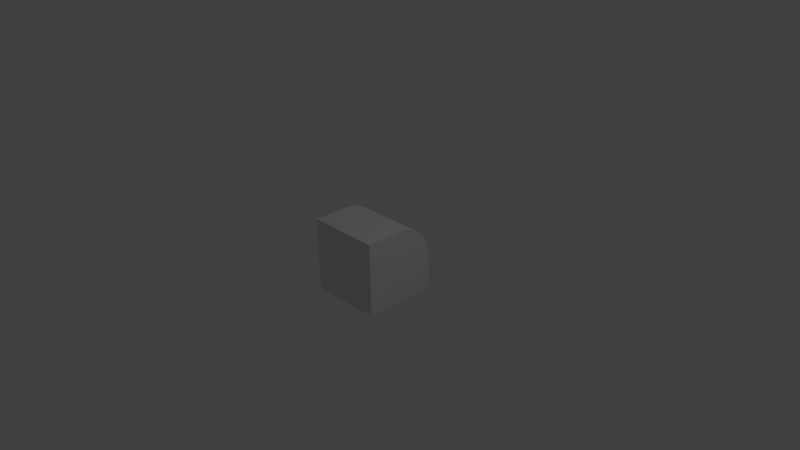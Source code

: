 # Source: slope_test_quarter_round_onetexture.blend  (saved by Blender 2.73.0; exported with 4.5.12 LTS)
import bpy
from mathutils import Matrix  # noqa: F401  (used for matrix-valued properties, if any)

bpy.ops.wm.read_factory_settings(use_empty=True)
scene = bpy.context.scene
scene.name = 'Scene'

# ---- collections
col_collection_1 = bpy.data.collections.new('Collection 1'); scene.collection.children.link(col_collection_1)

# ---- materials (node trees are filled in below, after node groups)
mat_material = bpy.data.materials.new('Material')
mat_material.alpha_threshold = 0.0
mat_material.use_transparent_shadow = False
mat_material.roughness = 0.5
mat_material.line_color = (0.0, 0.0, 0.0, 1.0)

# ---- material node trees

# ---- world
world_world = bpy.data.worlds.new('World'); scene.world = world_world
world_world.color = (0.05088, 0.05088, 0.05088)
world_world.use_sun_shadow = False
world_world.sun_shadow_jitter_overblur = 0.0
world_world.cycles.sampling_method = 'MANUAL'
world_world.cycles.sample_map_resolution = 256

# ---- cameras
cam_camera = bpy.data.cameras.new('Camera')
cam_camera.clip_end = 100.0
cam_camera.lens = 35.0
cam_camera.sensor_width = 32.0
cam_camera.sensor_height = 18.0
cam_camera.ortho_scale = 7.314
cam_camera.dof.focus_distance = 0.0
cam_camera.dof.aperture_fstop = 128.0

# ---- lights
light_lamp = bpy.data.lights.new('Lamp', 'POINT')
light_lamp.transmission_factor = 0.0
light_lamp.cutoff_distance = 30.0
light_lamp.energy = 100.0
light_lamp.shadow_buffer_clip_start = 1.001
light_lamp.shadow_soft_size = 0.1
light_lamp.shadow_maximum_resolution = 0.006
light_lamp.use_absolute_resolution = True
light_lamp.cycles.use_multiple_importance_sampling = False

# ---- meshes
me_cylinder = bpy.data.meshes.new('Cylinder')
me_cylinder.from_pydata([(0.9808, -0.1951, -1.0), (0.9808, -0.1951, 1.0), (0.9239, -0.3827, -1.0), (0.9239, -0.3827, 1.0), (0.8315, -0.5556, -1.0), (0.8315, -0.5556, 1.0), (0.7071, -0.7071, -1.0), (0.7071, -0.7071, 1.0), (0.5556, -0.8315, -1.0), (0.5556, -0.8315, 1.0), (0.3827, -0.9239, -1.0), (0.3827, -0.9239, 1.0), (0.1951, -0.9808, -1.0), (0.1951, -0.9808, 1.0), (-3.258e-07, -1.0, 1.0), (0.9808, -0.1951, 1.0), (-1.0, 1.0, -1.0), (-1.0, -1.0, -1.0), (-1.0, -1.0, 1.0), (1.0, 1.0, -1.0), (1.0, 1.0, 1.0), (7.55e-08, -1.0, -1.0), (1.0, -4.768e-07, -1.0), (1.0, 2.384e-07, 1.0), (0.9808, -0.1951, -1.0), (0.9239, -0.3827, -1.0), (0.8315, -0.5556, -1.0), (0.7071, -0.7071, -1.0), (0.5556, -0.8315, -1.0), (0.3827, -0.9239, -1.0), (0.1951, -0.9808, -1.0), (-8.908e-09, -3.326e-08, -1.0), (-1.0, 1.0, -1.0), (-1.0, -1.0, -1.0), (1.0, 1.0, -1.0), (7.55e-08, -1.0, -1.0), (1.0, -4.768e-07, -1.0), (0.9239, -0.3827, 1.0), (0.8315, -0.5556, 1.0), (0.7071, -0.7071, 1.0), (0.5556, -0.8315, 1.0), (0.3827, -0.9239, 1.0), (0.1951, -0.9808, 1.0), (-3.258e-07, -1.0, 1.0), (-5.939e-09, -1.425e-08, 1.0), (-1.0, -1.0, 1.0), (-1.0, 1.0, 1.0), (1.0, 1.0, 1.0), (1.0, 2.384e-07, 1.0), (-1.0, -1.0, -1.0), (-1.0, -1.0, 1.0), (-1.0, 1.0, 1.0), (-1.0, 1.0, -1.0), (-1.0, 1.0, 1.0), (1.0, 1.0, -1.0), (1.0, 1.0, 1.0)], [], [(45, 43, 44, 48, 47, 46), (0, 1, 3, 2), (2, 3, 5, 4), (4, 5, 7, 6), (6, 7, 9, 8), (8, 9, 11, 10), (10, 11, 13, 12), (15, 48, 44, 37), (54, 52, 53, 55), (20, 23, 22, 19), (42, 41, 44, 43), (38, 37, 44, 39), (12, 13, 14, 21), (40, 39, 44, 41), (22, 23, 1, 0), (17, 21, 14, 18), (49, 50, 51, 16), (27, 28, 29, 31), (25, 26, 27, 31), (34, 36, 31, 35, 33, 32), (36, 24, 25, 31), (29, 30, 35, 31)])
me_cylinder.polygons.foreach_set('use_smooth', [0, 1, 1, 1, 1, 1, 1, 0, 0, 1, 0, 0, 1, 0, 1, 1, 0, 0, 0, 0, 0, 0])
_uv = me_cylinder.uv_layers.new(name='UVMap')
_uv.uv.foreach_set('vector', [1.0, 0.0, 1.0, 0.5, 0.5, 0.5, 0.5, 1.0, 2.861e-06, 1.0, 2.503e-06, 0.0, 1.0, 0.375, 0.0, 0.375, 0.0, 0.25, 1.0, 0.25, 1.0, 0.25, 0.0, 0.25, 0.0, 0.125, 1.0, 0.125, 1.0, 0.125, 0.0, 0.125, 0.0, -3.027e-09, 1.0, -3.027e-09, 1.0, 1.0, 0.0, 1.0, 0.0, 0.875, 1.0, 0.875, 1.0, 0.875, 0.0, 0.875, 0.0, 0.75, 1.0, 0.75, 1.0, 0.75, 0.0, 0.75, 0.0, 0.625, 1.0, 0.625, 0.5975, 0.9904, 0.5, 1.0, 0.5, 0.5, 0.6913, 0.9619, 1.192e-07, 1.0, 0.0, 0.0, 1.0, 0.0, 1.0, 1.0, 0.0, 1.0, 0.0, 0.5, 1.0, 0.5, 1.0, 1.0, 0.9904, 0.5975, 0.9619, 0.6913, 0.5, 0.5, 1.0, 0.5, 0.7778, 0.9157, 0.6913, 0.9619, 0.5, 0.5, 0.8536, 0.8536, 1.0, 0.625, 0.0, 0.625, 0.0, 0.5, 1.0, 0.5, 0.9157, 0.7778, 0.8536, 0.8536, 0.5, 0.5, 0.9619, 0.6913, 1.0, 0.5, 0.0, 0.5, 0.0, 0.375, 1.0, 0.375, 1.0, 0.0, 1.0, 0.5, 0.0, 0.5, 0.0, 0.0, 1.0, 1.0, 3.576e-07, 1.0, 0.0, 3.576e-07, 1.0, 1.192e-07, 0.1464, 0.8536, 0.08426, 0.7778, 0.03806, 0.6913, 0.5, 0.5, 0.3087, 0.9619, 0.2222, 0.9157, 0.1464, 0.8536, 0.5, 0.5, 1.0, 1.0, 0.5, 1.0, 0.5, 0.5, 1.192e-07, 0.5, 0.0, 0.0, 1.0, 0.0, 0.5, 1.0, 0.4025, 0.9904, 0.3087, 0.9619, 0.5, 0.5, 0.03806, 0.6913, 0.009607, 0.5975, 1.192e-07, 0.5, 0.5, 0.5])
me_cylinder.materials.append(mat_material)
me_cylinder.use_remesh_preserve_volume = False
me_cylinder.use_remesh_preserve_attributes = False
me_cylinder.use_mirror_vertex_groups = False
me_cylinder.update()

# ---- objects
ob_cylinder = bpy.data.objects.new('Cylinder', me_cylinder)
ob_lamp = bpy.data.objects.new('Lamp', light_lamp)
ob_camera = bpy.data.objects.new('Camera', cam_camera)

# ---- transforms, parenting, visibility, modifiers, constraints
ob_cylinder.location = (0.0, 0.0, 0.0)
ob_cylinder.rotation_euler = (-3.142, -1.571, 0.0)
ob_cylinder.scale = (0.5, 0.5, 0.5)
ob_cylinder.lineart.crease_threshold = 0.0
ob_lamp.location = (4.076, 1.005, 5.904)
ob_lamp.rotation_euler = (0.6503, 0.05522, 1.866)
ob_lamp.lock_rotations_4d = False
ob_lamp.empty_display_type = 'ARROWS'
ob_lamp.color = (0.0, 0.0, 0.0, 0.0)
ob_lamp.lineart.crease_threshold = 0.0
ob_camera.location = (7.481, -6.508, 5.344)
ob_camera.rotation_euler = (1.109, 0.01082, 0.8149)
ob_camera.lock_rotations_4d = False
ob_camera.empty_display_type = 'ARROWS'
ob_camera.color = (0.0, 0.0, 0.0, 0.0)
ob_camera.display_type = 'WIRE'
ob_camera.lineart.crease_threshold = 0.0

# ---- collection membership
col_collection_1.objects.link(ob_cylinder)
col_collection_1.objects.link(ob_lamp)
col_collection_1.objects.link(ob_camera)

# ---- scene / render settings (as saved in the file)
scene.camera = ob_camera
scene.frame_start = 1; scene.frame_end = 250; scene.frame_set(0)
scene.render.engine = 'BLENDER_EEVEE_NEXT'
scene.render.image_settings.compression = 90
scene.render.resolution_percentage = 50
scene.render.dither_intensity = 0.0
scene.cycles.use_denoising = False
scene.cycles.samples = 10
scene.cycles.sampling_pattern = 'TABULATED_SOBOL'
scene.cycles.light_sampling_threshold = 0.0
scene.cycles.use_adaptive_sampling = False
scene.cycles.use_light_tree = False
scene.cycles.blur_glossy = 0.0
scene.cycles.volume_bounces = 1
scene.cycles.pixel_filter_type = 'GAUSSIAN'
scene.cycles.sample_clamp_indirect = 0.0
scene.view_settings.view_transform = 'Standard'
bpy.context.view_layer.update()
